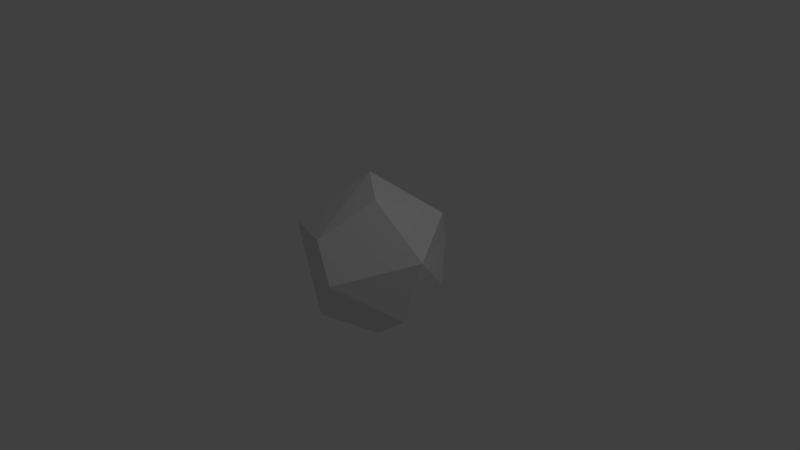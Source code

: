 # Source: Asteroid1.blend  (saved by Blender 2.77.0; exported with 4.5.12 LTS)
import bpy
from mathutils import Matrix  # noqa: F401  (used for matrix-valued properties, if any)

bpy.ops.wm.read_factory_settings(use_empty=True)
scene = bpy.context.scene
scene.name = 'Scene'

# ---- collections
col_collection_1 = bpy.data.collections.new('Collection 1'); scene.collection.children.link(col_collection_1)

# ---- world
world_world = bpy.data.worlds.new('World'); scene.world = world_world
world_world.color = (0.05088, 0.05088, 0.05088)
world_world.use_sun_shadow = False
world_world.sun_shadow_jitter_overblur = 0.0
world_world.cycles.sampling_method = 'MANUAL'

# ---- cameras
cam_camera = bpy.data.cameras.new('Camera')
cam_camera.clip_end = 100.0
cam_camera.lens = 35.0
cam_camera.sensor_width = 32.0
cam_camera.sensor_height = 18.0
cam_camera.ortho_scale = 7.314
cam_camera.dof.focus_distance = 0.0
cam_camera.dof.aperture_fstop = 128.0

# ---- lights
light_lamp = bpy.data.lights.new('Lamp', 'POINT')
light_lamp.transmission_factor = 0.0
light_lamp.cutoff_distance = 30.0
light_lamp.energy = 100.0
light_lamp.shadow_buffer_clip_start = 1.001
light_lamp.shadow_soft_size = 0.1
light_lamp.shadow_maximum_resolution = 0.006
light_lamp.use_absolute_resolution = True

# ---- meshes
me_icosphere = bpy.data.meshes.new('Icosphere')
me_icosphere.from_pydata([(-0.2352, 0.724, -0.7007), (0.003618, -0.8923, 0.5238), (-0.5841, 0.797, 0.361), (0.5215, 0.724, 0.5238), (1.028, -0.1294, 0.315), (-0.1782, 0.1294, 1.061), (0.1782, -0.1294, -1.061), (-0.003618, -0.8923, -0.5238), (0.8475, -0.2792, -0.5238), (-0.8503, 2.734e-08, -0.6714), (0.5274, 0.7197, -0.5238), (0.3226, -0.9928, 0.05359), (-0.8898, -0.5209, 0.3567), (-1.044, 7.493e-09, -0.05359), (0.3226, 0.9928, 0.05359), (0.3389, -0.2462, 0.9577)], [], [(6, 9, 0), (0, 9, 2), (8, 4, 11), (7, 11, 12), (0, 2, 14), (10, 14, 4), (1, 4, 15), (12, 1, 5), (2, 12, 5), (3, 2, 5), (4, 3, 15), (15, 3, 5), (5, 1, 15), (4, 14, 3), (14, 2, 3), (13, 12, 2), (12, 11, 1), (11, 4, 1), (10, 0, 14), (2, 9, 13), (13, 9, 12), (9, 7, 12), (7, 8, 11), (8, 10, 4), (6, 0, 10), (6, 7, 9), (8, 6, 10), (6, 8, 7)])
_uv = me_icosphere.uv_layers.new(name='UVMap')
_uv.uv.foreach_set('vector', [0.8499, 0.3742, 0.8452, 0.3284, 0.8783, 0.3601, 0.8783, 0.3601, 0.8452, 0.3284, 0.8989, 0.3024, 0.8442, 0.2847, 0.8452, 0.3275, 0.8036, 0.2929, 0.9021, 0.4146, 0.9178, 0.442, 0.8657, 0.4709, 0.8783, 0.3601, 0.8989, 0.3024, 0.9137, 0.3464, 0.8129, 0.4058, 0.832, 0.4338, 0.7788, 0.464, 0.79, 0.3204, 0.8452, 0.3275, 0.812, 0.3588, 0.7693, 0.3306, 0.79, 0.3204, 0.8017, 0.3792, 0.9628, 0.3038, 0.969, 0.3528, 0.9362, 0.3515, 0.915, 0.2982, 0.9628, 0.3038, 0.9362, 0.3515, 0.8452, 0.3275, 0.8452, 0.3678, 0.812, 0.3588, 0.9137, 0.3528, 0.915, 0.2982, 0.9362, 0.3515, 0.8017, 0.3792, 0.79, 0.3204, 0.812, 0.3588, 0.7788, 0.464, 0.832, 0.4338, 0.8222, 0.464, 0.9289, 0.2713, 0.9628, 0.3038, 0.915, 0.2982, 0.856, 0.2944, 0.8513, 0.2713, 0.8989, 0.3024, 0.8657, 0.4709, 0.9178, 0.442, 0.9061, 0.4709, 0.8036, 0.2929, 0.8452, 0.3275, 0.79, 0.3204, 0.8953, 0.3742, 0.8783, 0.3601, 0.9137, 0.3464, 0.8989, 0.3024, 0.8452, 0.3284, 0.856, 0.2944, 0.8452, 0.4451, 0.8495, 0.409, 0.8657, 0.4709, 0.8495, 0.409, 0.9021, 0.4146, 0.8657, 0.4709, 0.8006, 0.2713, 0.8442, 0.2847, 0.8036, 0.2929, 0.7693, 0.4168, 0.8129, 0.4058, 0.7788, 0.464, 0.7829, 0.3792, 0.8258, 0.3885, 0.8129, 0.4058, 0.886, 0.3742, 0.9021, 0.4146, 0.8495, 0.409, 0.7693, 0.4168, 0.7829, 0.3792, 0.8129, 0.4058, 0.886, 0.3742, 0.9144, 0.395, 0.9021, 0.4146])
me_icosphere.use_remesh_preserve_volume = False
me_icosphere.use_remesh_preserve_attributes = False
me_icosphere.use_mirror_vertex_groups = False
me_icosphere.update()

# ---- objects
ob_icosphere = bpy.data.objects.new('Icosphere', me_icosphere)
ob_lamp = bpy.data.objects.new('Lamp', light_lamp)
ob_camera = bpy.data.objects.new('Camera', cam_camera)

# ---- transforms, parenting, visibility, modifiers, constraints
ob_icosphere.location = (0.0, 0.0, 0.0)
ob_icosphere.lineart.crease_threshold = 0.0
ob_lamp.location = (4.076, 1.005, 5.904)
ob_lamp.rotation_euler = (0.6503, 0.05522, 1.866)
ob_lamp.lock_rotations_4d = False
ob_lamp.empty_display_type = 'ARROWS'
ob_lamp.color = (0.0, 0.0, 0.0, 0.0)
ob_lamp.lineart.crease_threshold = 0.0
ob_camera.location = (7.481, -6.508, 5.344)
ob_camera.rotation_euler = (1.109, 0.01082, 0.8149)
ob_camera.lock_rotations_4d = False
ob_camera.empty_display_type = 'ARROWS'
ob_camera.color = (0.0, 0.0, 0.0, 0.0)
ob_camera.display_type = 'WIRE'
ob_camera.lineart.crease_threshold = 0.0

# ---- collection membership
col_collection_1.objects.link(ob_icosphere)
col_collection_1.objects.link(ob_lamp)
col_collection_1.objects.link(ob_camera)

# ---- scene / render settings (as saved in the file)
scene.camera = ob_camera
scene.frame_start = 1; scene.frame_end = 250; scene.frame_set(1)
scene.render.engine = 'BLENDER_EEVEE_NEXT'
scene.render.resolution_percentage = 50
scene.render.dither_intensity = 0.0
scene.cycles.use_denoising = False
scene.cycles.samples = 128
scene.cycles.sampling_pattern = 'TABULATED_SOBOL'
scene.cycles.light_sampling_threshold = 0.0
scene.cycles.use_adaptive_sampling = False
scene.cycles.use_light_tree = False
scene.cycles.blur_glossy = 0.0
scene.cycles.sample_clamp_indirect = 0.0
scene.view_settings.view_transform = 'Standard'
bpy.context.view_layer.update()
